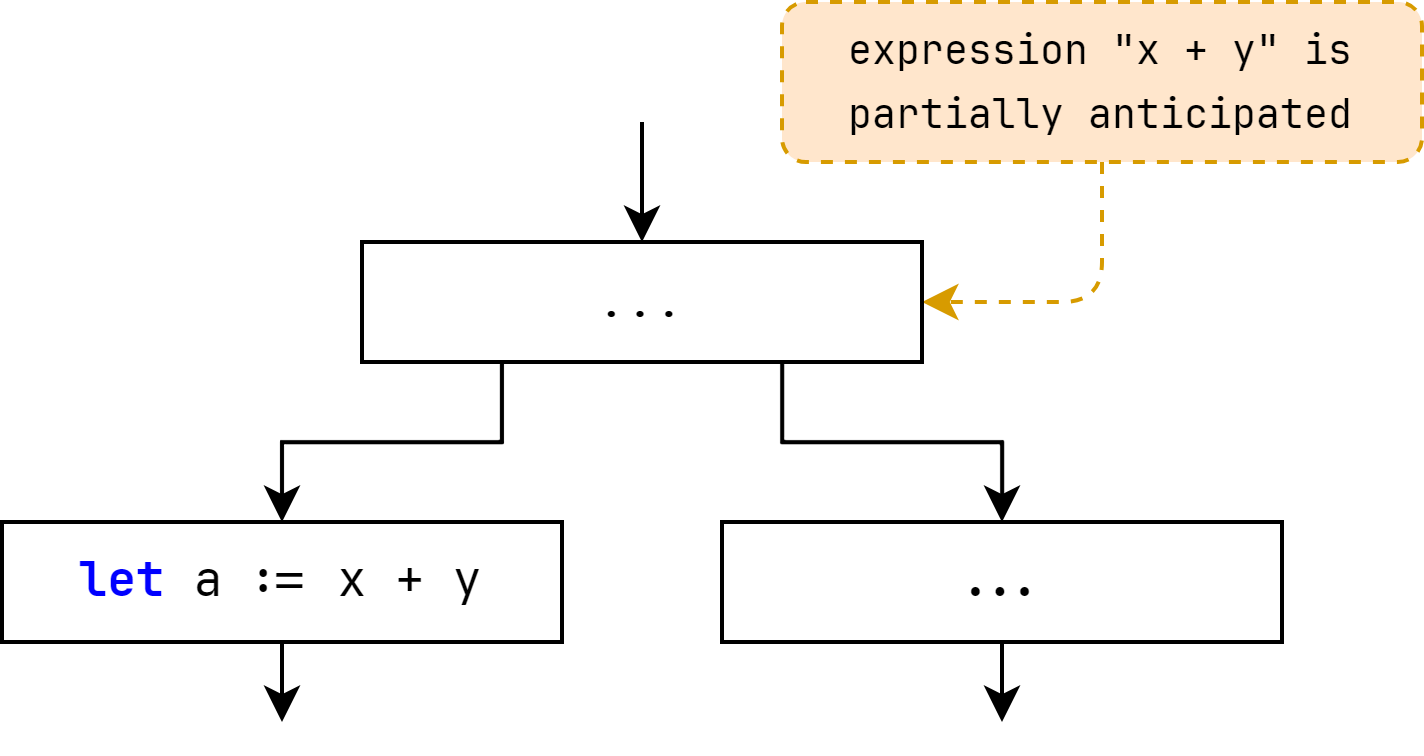

The diagram above was exported from draw.io. Its source (the exported page's mxGraphModel, read from the mxfile embedded in the PNG):
<mxGraphModel dx="1022" dy="779" grid="1" gridSize="10" guides="1" tooltips="1" connect="1" arrows="1" fold="1" page="1" pageScale="1" pageWidth="850" pageHeight="1100" math="0" shadow="0">
  <root>
    <mxCell id="0" />
    <mxCell id="1" parent="0" />
    <mxCell id="101" value="" style="edgeStyle=none;html=1;fontColor=#000000;entryX=1;entryY=0.5;entryDx=0;entryDy=0;fillColor=#ffe6cc;strokeColor=#d79b00;dashed=1;" parent="1" source="100" target="105" edge="1">
      <mxGeometry relative="1" as="geometry">
        <Array as="points">
          <mxPoint x="505" y="185" />
        </Array>
        <mxPoint x="460" y="435" as="targetPoint" />
      </mxGeometry>
    </mxCell>
    <mxCell id="100" value="&lt;font face=&quot;JetBrains Mono&quot;&gt;&lt;span style=&quot;font-size: 10px;&quot;&gt;expression &quot;x + y&quot; is partially anticipated&lt;/span&gt;&lt;/font&gt;" style="rounded=1;whiteSpace=wrap;html=1;fillColor=#ffe6cc;strokeColor=#d79b00;fillStyle=auto;dashed=1;fontFamily=Courier New;" parent="1" vertex="1">
      <mxGeometry x="425" y="110" width="160" height="40" as="geometry" />
    </mxCell>
    <mxCell id="102" style="edgeStyle=orthogonalEdgeStyle;html=1;exitX=0.75;exitY=1;exitDx=0;exitDy=0;entryX=0.5;entryY=0;entryDx=0;entryDy=0;rounded=0;" parent="1" source="105" target="107" edge="1">
      <mxGeometry relative="1" as="geometry">
        <mxPoint x="460" y="240" as="targetPoint" />
      </mxGeometry>
    </mxCell>
    <mxCell id="103" style="edgeStyle=orthogonalEdgeStyle;html=1;fontFamily=Courier New;entryX=0.5;entryY=0;entryDx=0;entryDy=0;" parent="1" target="105" edge="1">
      <mxGeometry relative="1" as="geometry">
        <mxPoint x="360" y="190" as="targetPoint" />
        <mxPoint x="390" y="140" as="sourcePoint" />
      </mxGeometry>
    </mxCell>
    <mxCell id="104" value="" style="edgeStyle=none;html=1;entryX=0.5;entryY=0;entryDx=0;entryDy=0;exitX=0.25;exitY=1;exitDx=0;exitDy=0;rounded=0;" parent="1" source="105" target="109" edge="1">
      <mxGeometry relative="1" as="geometry">
        <Array as="points">
          <mxPoint x="355" y="220" />
          <mxPoint x="300" y="220" />
        </Array>
      </mxGeometry>
    </mxCell>
    <mxCell id="105" value="&lt;font face=&quot;Courier New&quot;&gt;...&lt;/font&gt;" style="rounded=0;whiteSpace=wrap;html=1;" parent="1" vertex="1">
      <mxGeometry x="320" y="170" width="140" height="30" as="geometry" />
    </mxCell>
    <mxCell id="107" value="&lt;font face=&quot;JetBrains Mono&quot;&gt;&lt;b style=&quot;&quot;&gt;...&lt;/b&gt;&lt;/font&gt;" style="rounded=0;whiteSpace=wrap;html=1;fontFamily=Courier New;" parent="1" vertex="1">
      <mxGeometry x="410" y="240" width="140" height="30" as="geometry" />
    </mxCell>
    <mxCell id="108" value="" style="edgeStyle=none;html=1;" parent="1" source="109" edge="1">
      <mxGeometry relative="1" as="geometry">
        <mxPoint x="300" y="290" as="targetPoint" />
      </mxGeometry>
    </mxCell>
    <mxCell id="109" value="&lt;b style=&quot;border-color: var(--border-color); font-family: &amp;quot;JetBrains Mono&amp;quot;; color: rgb(0, 0, 255);&quot;&gt;let&amp;nbsp;&lt;/b&gt;&lt;span style=&quot;font-family: &amp;quot;JetBrains Mono&amp;quot;;&quot;&gt;a := x + y&lt;/span&gt;" style="rounded=0;whiteSpace=wrap;html=1;" parent="1" vertex="1">
      <mxGeometry x="230" y="240" width="140" height="30" as="geometry" />
    </mxCell>
    <mxCell id="110" value="" style="edgeStyle=none;html=1;exitX=0.5;exitY=1;exitDx=0;exitDy=0;" parent="1" source="107" edge="1">
      <mxGeometry relative="1" as="geometry">
        <mxPoint x="320" y="280" as="sourcePoint" />
        <mxPoint x="480" y="290" as="targetPoint" />
      </mxGeometry>
    </mxCell>
  </root>
</mxGraphModel>